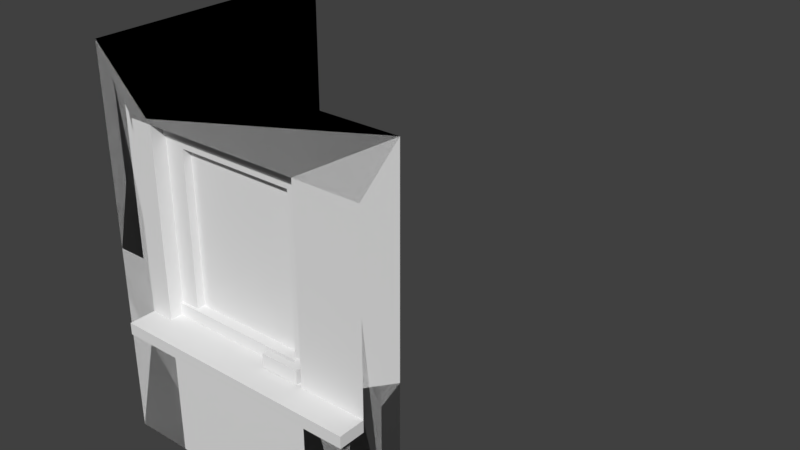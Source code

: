 # Source: Building_Stuff.blend  (saved by Blender 2.78.0; exported with 4.5.12 LTS)
import bpy
from mathutils import Matrix  # noqa: F401  (used for matrix-valued properties, if any)

bpy.ops.wm.read_factory_settings(use_empty=True)
scene = bpy.context.scene
scene.name = 'Scene'

# ---- collections
col_collection_1 = bpy.data.collections.new('Collection 1'); scene.collection.children.link(col_collection_1)

# ---- materials (node trees are filled in below, after node groups)
mat_building_windowm = bpy.data.materials.new('Building_WindowM')
mat_building_windowm.alpha_threshold = 0.0
mat_building_windowm.use_transparent_shadow = False
mat_building_windowm.roughness = 0.5
mat_building_doorm = bpy.data.materials.new('Building_DoorM')
mat_building_doorm.alpha_threshold = 0.0
mat_building_doorm.use_transparent_shadow = False
mat_building_doorm.roughness = 0.5

# ---- node groups
ng_auto_smooth = bpy.data.node_groups.new('Auto Smooth', 'GeometryNodeTree')
_s = ng_auto_smooth.interface.new_socket(name='Geometry', in_out='OUTPUT', socket_type='NodeSocketGeometry')
_s = ng_auto_smooth.interface.new_socket(name='Geometry', in_out='INPUT', socket_type='NodeSocketGeometry')
_s = ng_auto_smooth.interface.new_socket(name='Angle', in_out='INPUT', socket_type='NodeSocketFloat')
_s.subtype = 'ANGLE'
_s.min_value = 0.0
_s.max_value = 3.142
ng_auto_smooth.is_modifier = True
_N = ng_auto_smooth.nodes; _L = ng_auto_smooth.links
n0 = _N.new('NodeGroupOutput'); n0.name = 'Group Output'; n0.location = (480, -100)
n1 = _N.new('NodeGroupInput'); n1.name = 'Group Input'; n1.location = (-420, -300)
n2 = _N.new('NodeGroupInput'); n2.name = 'Group Input.001'; n2.location = (-60, -100)
n3 = _N.new('GeometryNodeSetShadeSmooth'); n3.name = 'Set Shade Smooth'; n3.location = (120, -100)
n3.domain = 'EDGE'
n4 = _N.new('GeometryNodeSetShadeSmooth'); n4.name = 'Set Shade Smooth.001'; n4.location = (300, -100)
n5 = _N.new('GeometryNodeInputMeshEdgeAngle'); n5.name = 'Edge Angle'; n5.location = (-420, -220)
n6 = _N.new('GeometryNodeInputEdgeSmooth'); n6.name = 'Is Edge Smooth'; n6.location = (-60, -160)
n7 = _N.new('GeometryNodeInputShadeSmooth'); n7.name = 'Is Face Smooth'; n7.location = (-240, -340)
n8 = _N.new('FunctionNodeBooleanMath'); n8.name = 'Boolean Math'; n8.location = (-60, -220)
n9 = _N.new('FunctionNodeCompare'); n9.name = 'Compare'; n9.location = (-240, -180)
n9.operation = 'LESS_EQUAL'
_L.new(n5.outputs[0], n9.inputs[0])
_L.new(n4.outputs[0], n0.inputs[0])
_L.new(n1.outputs[1], n9.inputs[1])
_L.new(n9.outputs[0], n8.inputs[0])
_L.new(n7.outputs[0], n8.inputs[1])
_L.new(n2.outputs[0], n3.inputs[0])
_L.new(n6.outputs[0], n3.inputs[1])
_L.new(n3.outputs[0], n4.inputs[0])
_L.new(n8.outputs[0], n3.inputs[2])
n0.is_active_output = True

# ---- material node trees

# ---- world
world_world = bpy.data.worlds.new('World'); scene.world = world_world
world_world.color = (0.05088, 0.05088, 0.05088)
world_world.use_sun_shadow = False
world_world.sun_shadow_jitter_overblur = 0.0
world_world.cycles.sampling_method = 'MANUAL'

# ---- meshes
me_building_window = bpy.data.meshes.new('Building_Window')
me_building_window.from_pydata([(-0.2827, 0.0, 1.104), (-0.2827, -1.788e-07, 2.537), (-2.217, -5.96e-08, 1.104), (-2.217, -1.192e-07, 2.537), (0.0, 0.0, 0.0), (-4.768e-07, -1.788e-07, 3.0), (-2.5, -5.96e-08, 0.0), (-2.5, -1.192e-07, 3.0), (-2.217, -5.96e-08, 1.014), (-0.2827, 0.0, 1.014), (-0.2827, -0.2039, 1.014), (-2.217, -0.2039, 1.014), (-0.2827, -0.2039, 1.104), (-2.217, -0.2039, 1.104), (-0.3777, 0.09223, 2.442), (-2.122, 0.09223, 2.442), (-0.3777, 0.09223, 1.199), (-2.122, 0.09223, 1.199), (-0.2827, 0.09223, 2.537), (-2.217, 0.09223, 2.537), (-0.2827, 0.09223, 1.104), (-2.217, 0.09223, 1.104), (-0.3777, 0.1989, 2.442), (-2.122, 0.1989, 2.442), (-0.3777, 0.1989, 1.199), (-2.122, 0.1989, 1.199), (-2.5, 2.0, 0.0), (-2.5, 2.0, 3.0)], [], [(3, 2, 21, 19), (2, 8, 11, 13), (3, 1, 5, 7), (1, 0, 4, 5), (2, 3, 7, 6), (9, 8, 6, 4), (12, 13, 11, 10), (0, 9, 4), (8, 2, 6), (0, 2, 13, 12), (9, 0, 12, 10), (8, 9, 10, 11), (16, 14, 22, 24), (2, 0, 20, 21), (0, 1, 18, 20), (1, 3, 19, 18), (15, 14, 18, 19), (16, 17, 21, 20), (14, 16, 20, 18), (17, 15, 19, 21), (24, 22, 23, 25), (14, 15, 23, 22), (15, 17, 25, 23), (17, 16, 24, 25), (6, 7, 27, 26)])
me_building_window.materials.append(mat_building_windowm)
me_building_window.use_remesh_preserve_volume = False
me_building_window.use_remesh_preserve_attributes = False
me_building_window.use_mirror_vertex_groups = False
me_building_window.update()
me_building_door = bpy.data.meshes.new('Building_Door')
me_building_door.from_pydata([(-2.037, -1.788e-07, 0.0), (-2.5, 2.0, 0.0), (-2.037, -5.96e-08, 2.537), (-2.5, 2.0, 3.0), (-0.796, -5.96e-08, 0.0), (-0.796, -1.192e-07, 2.537), (-2.5, -1.788e-07, 0.0), (-2.5, -5.96e-08, 3.0), (-0.9132, 0.1124, 1.107), (-1.88, 0.1124, 1.104), (-1.88, 0.1124, 2.38), (-0.9132, 0.1124, 1.214), (-0.836, 0.1124, 1.104), (-2.037, 0.1124, 9.328e-10), (-2.037, 0.1124, 2.537), (-0.836, 0.1124, 1.214), (-0.9532, 0.1756, 1.104), (-1.88, 0.1756, 1.104), (-1.88, 0.1756, 2.38), (-0.9532, 0.1756, 2.38), (-0.796, 0.1124, 2.537), (-0.9532, 0.1124, 2.38), (-0.796, 0.1124, 9.328e-10), (-0.9532, 0.1124, 1.104), (-0.836, 0.05652, 1.214), (-0.836, 0.05652, 1.104), (-0.9132, 0.05652, 1.214), (-0.9132, 0.05652, 1.107), (-0.836, 4.858e-05, 1.214), (-0.836, 4.87e-05, 1.104), (-0.9132, 4.858e-05, 1.214), (-0.9132, 4.87e-05, 1.107), (-1.135, 0.05652, 1.214), (-1.135, 0.05652, 1.107), (-1.135, 4.858e-05, 1.214), (-1.135, 4.87e-05, 1.107), (0.0, -5.96e-08, 0.0), (-4.768e-07, -1.192e-07, 3.0)], [], [(21, 10, 18, 19), (4, 5, 20, 22), (6, 7, 3, 1), (2, 0, 13, 14), (0, 2, 7, 6), (2, 5, 37, 7), (5, 4, 36, 37), (5, 2, 14, 20), (23, 9, 13, 22), (9, 10, 14, 13), (10, 21, 20, 14), (8, 12, 25, 27), (16, 19, 18, 17), (9, 23, 16, 17), (23, 21, 19, 16), (10, 9, 17, 18), (15, 12, 22, 20), (8, 11, 21, 23), (12, 8, 23, 22), (11, 15, 20, 21), (24, 26, 30, 28), (12, 15, 24, 25), (15, 11, 26, 24), (11, 8, 27, 26), (30, 31, 29, 28), (27, 31, 35, 33), (27, 25, 29, 31), (25, 24, 28, 29), (32, 33, 35, 34), (26, 27, 33, 32), (30, 26, 32, 34), (31, 30, 34, 35)])
_uv = me_building_door.uv_layers.new(name='UVMap')
_uv.uv.foreach_set('vector', [0.8322, 0.8546, 0.8322, 0.6876, 0.8436, 0.6876, 0.8436, 0.8546, 0.8319, 0.0001606, 0.8319, 0.4574, 0.8116, 0.4574, 0.8116, 0.0001606, 0.3607, 0.0001617, 0.3607, 0.5409, 0.0001606, 0.5409, 0.0001606, 0.0001618, 0.8322, 0.4574, 0.8322, 0.0001606, 0.8525, 0.0001607, 0.8525, 0.4574, 0.4441, 0.0001617, 0.4441, 0.4574, 0.3607, 0.5409, 0.3607, 0.0001617, 0.4441, 0.4574, 0.6678, 0.4574, 0.8113, 0.5409, 0.3607, 0.5409, 0.6678, 0.4574, 0.6678, 0.0001606, 0.8113, 0.0001607, 0.8113, 0.5409, 0.8319, 0.4574, 0.8319, 0.6811, 0.8116, 0.6811, 0.8116, 0.4574, 0.194, 0.7334, 0.02845, 0.7369, 0.0001606, 0.5412, 0.2201, 0.5445, 0.02845, 0.7369, 0.02898, 0.9708, 0.0001607, 0.9998, 0.0001606, 0.5412, 0.02898, 0.9708, 0.1988, 0.97, 0.2283, 0.9987, 0.0001607, 0.9998, 0.4459, 0.5505, 0.4598, 0.5503, 0.46, 0.5604, 0.4461, 0.5606, 0.3956, 0.5412, 0.3956, 0.7711, 0.2287, 0.7711, 0.2287, 0.5412, 0.8553, 0.4577, 0.8553, 0.6247, 0.8439, 0.6247, 0.8439, 0.4577, 0.8553, 0.6247, 0.8553, 0.8546, 0.8439, 0.8546, 0.8439, 0.6247, 0.8322, 0.6876, 0.8322, 0.4577, 0.8436, 0.4577, 0.8436, 0.6876, 0.2168, 0.7553, 0.2163, 0.7322, 0.2201, 0.5445, 0.2283, 0.9987, 0.2016, 0.7336, 0.2021, 0.755, 0.1988, 0.97, 0.194, 0.7334, 0.2163, 0.7322, 0.2016, 0.7336, 0.194, 0.7334, 0.2201, 0.5445, 0.2021, 0.755, 0.2168, 0.7553, 0.2283, 0.9987, 0.1988, 0.97, 0.46, 0.6005, 0.4461, 0.6004, 0.4461, 0.5902, 0.46, 0.5903, 0.4804, 0.5707, 0.4802, 0.5905, 0.4702, 0.5904, 0.4703, 0.5706, 0.4599, 0.6105, 0.4461, 0.6105, 0.4461, 0.6004, 0.46, 0.6005, 0.4461, 0.6105, 0.4268, 0.6104, 0.4268, 0.6003, 0.4461, 0.6004, 0.4461, 0.5902, 0.4462, 0.5708, 0.4602, 0.5705, 0.46, 0.5903, 0.4461, 0.5606, 0.4462, 0.5708, 0.4061, 0.5709, 0.4061, 0.5607, 0.4461, 0.5606, 0.46, 0.5604, 0.4602, 0.5705, 0.4462, 0.5708, 0.4703, 0.5706, 0.4702, 0.5904, 0.46, 0.5903, 0.4602, 0.5705, 0.396, 0.5902, 0.396, 0.5709, 0.4061, 0.5709, 0.4061, 0.5902, 0.446, 0.5412, 0.4461, 0.5606, 0.4061, 0.5607, 0.4061, 0.5413, 0.4461, 0.5902, 0.4461, 0.6004, 0.4061, 0.6004, 0.4061, 0.5902, 0.4462, 0.5708, 0.4461, 0.5902, 0.4061, 0.5902, 0.4061, 0.5709])
me_building_door.materials.append(mat_building_doorm)
me_building_door.use_remesh_preserve_volume = False
me_building_door.use_remesh_preserve_attributes = False
me_building_door.use_mirror_vertex_groups = False
me_building_door.update()

# ---- objects
ob_building_window = bpy.data.objects.new('Building_Window', me_building_window)
ob_building_door = bpy.data.objects.new('Building_Door', me_building_door)

# ---- transforms, parenting, visibility, modifiers, constraints
ob_building_window.location = (0.0, -1.0, 0.0)
ob_building_window.lock_rotations_4d = False
ob_building_window.empty_display_type = 'ARROWS'
ob_building_window.hide_viewport = True
ob_building_window.lineart.crease_threshold = 0.0
_m = ob_building_window.modifiers.new('Auto Smooth', 'NODES')
_m.node_group = ng_auto_smooth
_gi = [s.identifier for s in ng_auto_smooth.interface.items_tree if s.item_type == 'SOCKET' and s.in_out == 'INPUT']
_m[_gi[1]] = 0.5236  # Angle
ob_building_door.location = (0.0, -1.0, 0.0)
ob_building_door.lock_rotations_4d = False
ob_building_door.empty_display_type = 'ARROWS'
ob_building_door.lineart.crease_threshold = 0.0
_m = ob_building_door.modifiers.new('Auto Smooth', 'NODES')
_m.node_group = ng_auto_smooth
_gi = [s.identifier for s in ng_auto_smooth.interface.items_tree if s.item_type == 'SOCKET' and s.in_out == 'INPUT']
_m[_gi[1]] = 0.5236  # Angle

# ---- collection membership
col_collection_1.objects.link(ob_building_window)
col_collection_1.objects.link(ob_building_door)

# ---- scene / render settings (as saved in the file)
scene.frame_start = 1; scene.frame_end = 250; scene.frame_set(1)
scene.render.engine = 'BLENDER_EEVEE_NEXT'
scene.render.resolution_percentage = 50
scene.render.dither_intensity = 0.0
scene.cycles.use_denoising = False
scene.cycles.samples = 128
scene.cycles.sampling_pattern = 'TABULATED_SOBOL'
scene.cycles.light_sampling_threshold = 0.0
scene.cycles.use_adaptive_sampling = False
scene.cycles.use_light_tree = False
scene.cycles.blur_glossy = 0.0
scene.cycles.sample_clamp_indirect = 0.0
scene.view_settings.view_transform = 'Standard'
bpy.context.view_layer.update()

# ---- added for rendering (the .blend has no active camera and no usable light): camera, sun
cam_auto = bpy.data.cameras.new('AutoCamera')
cam_auto.lens = 50.0
cam_auto.sensor_width = 36.0
cam_auto.clip_end = 1000.0
ob_auto_camera = bpy.data.objects.new('AutoCamera', cam_auto)
scene.collection.objects.link(ob_auto_camera)
ob_auto_camera.location = (3.3062, -4.96744, 5.14496)
ob_auto_camera.rotation_euler = (1.09748, -7.21219e-08, 0.694738)
scene.camera = ob_auto_camera
light_auto_sun = bpy.data.lights.new('AutoSun', 'SUN')
light_auto_sun.energy = 3.0
light_auto_sun.angle = 0.0523599
ob_auto_sun = bpy.data.objects.new('AutoSun', light_auto_sun)
scene.collection.objects.link(ob_auto_sun)
ob_auto_sun.rotation_euler = (0.872665, 0.174533, 0.523599)
bpy.context.view_layer.update()
